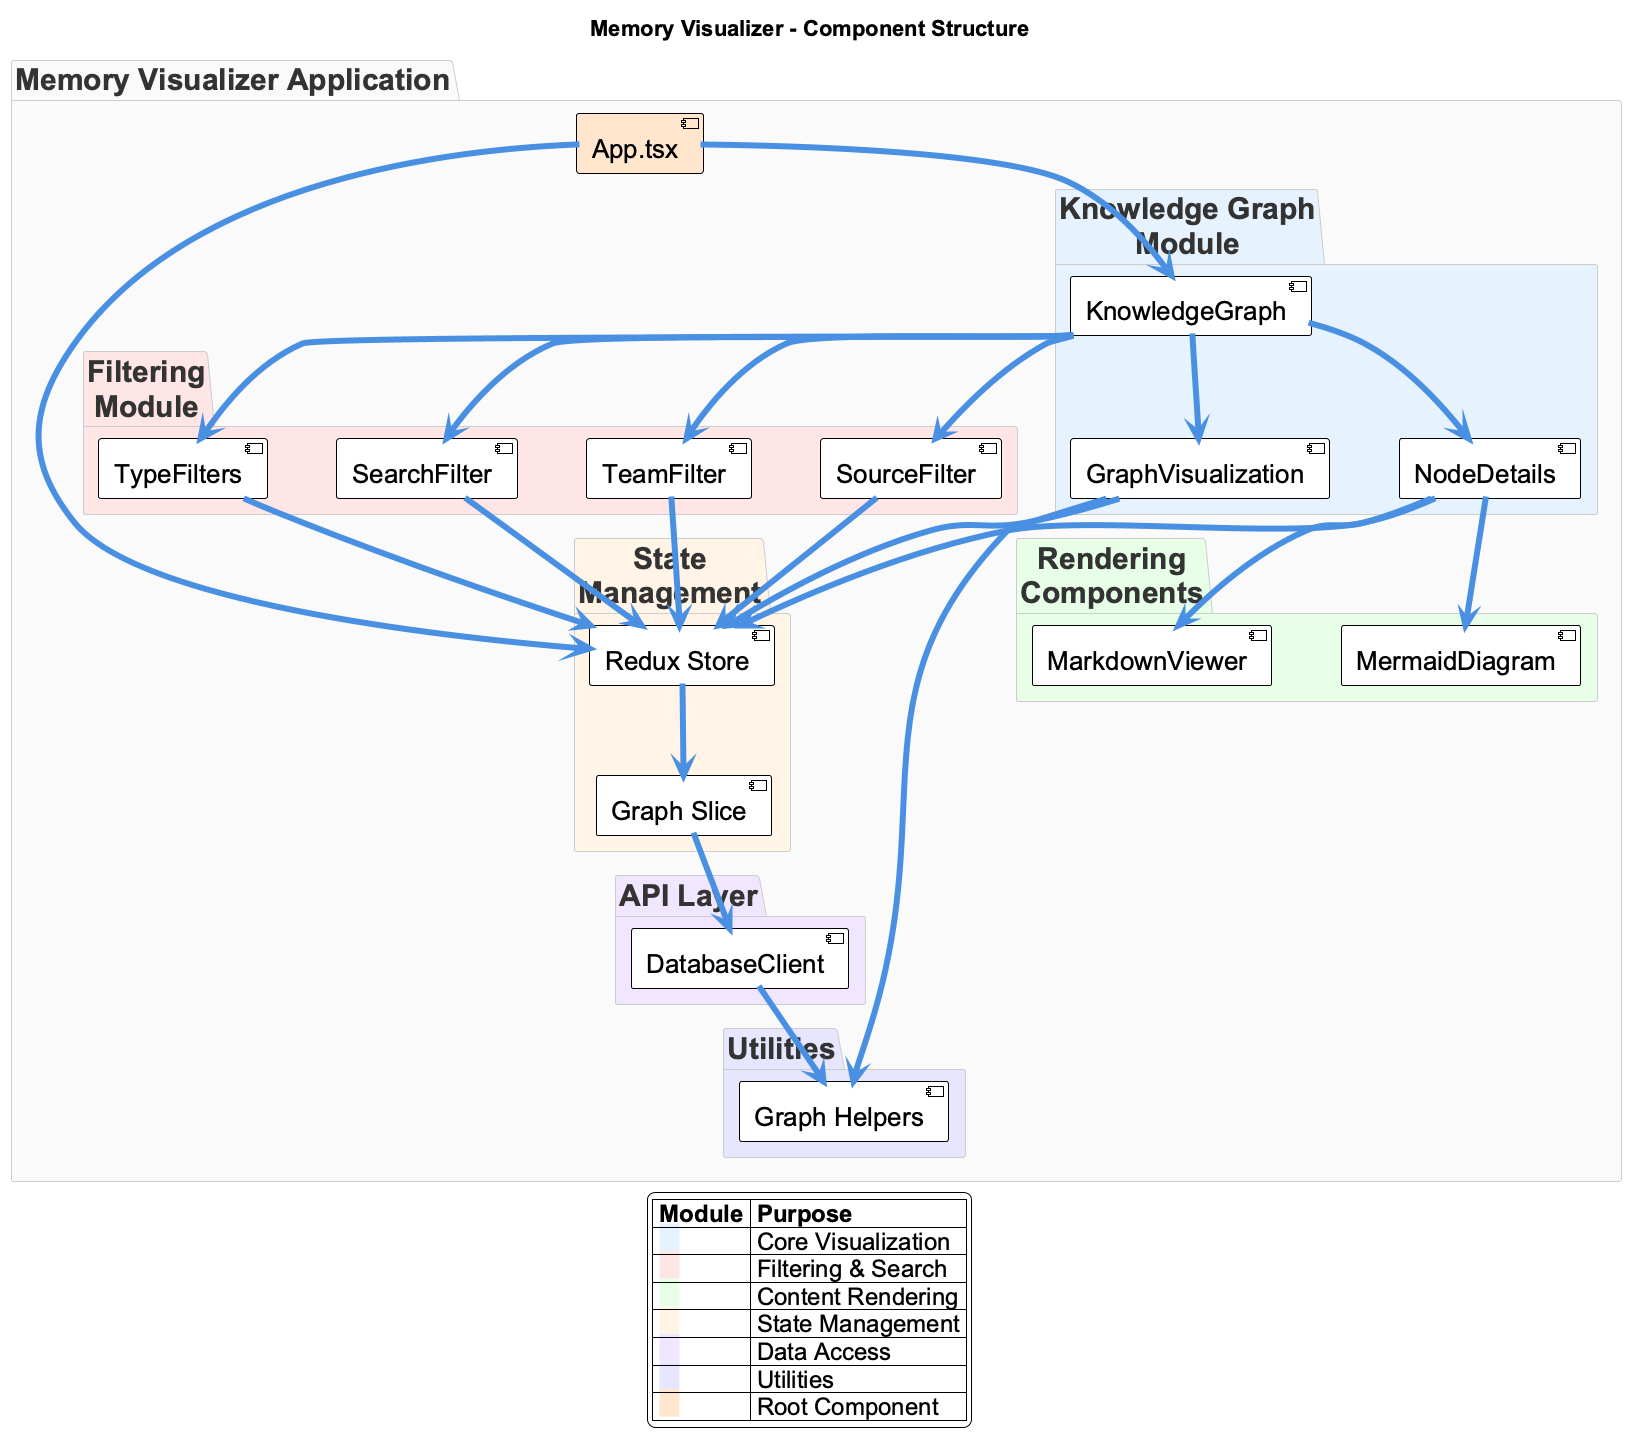

The diagram above was rendered by PlantUML. Its source (embedded in the PNG):
@startuml memory-visualizer-components
!include _standard-style.puml

title Memory Visualizer - Component Structure

' Presentation styling
skinparam defaultFontSize 28
skinparam packageFontSize 30
skinparam componentFontSize 26
skinparam arrowThickness 6
skinparam nodesep 70
skinparam ranksep 90
skinparam noteFontSize 24
skinparam legendFontSize 24

package "Memory Visualizer Application" {

  component [App.tsx] as APP #FFE6CC

  package "Knowledge Graph\nModule" #E6F3FF {
    component [KnowledgeGraph] as KG
    component [GraphVisualization] as GRAPH
    component [NodeDetails] as DETAILS
  }

  package "Filtering\nModule" #FFE6E6 {
    component [TypeFilters] as TYPE_FILTER
    component [SearchFilter] as SEARCH
    component [TeamFilter] as TEAM_FILTER
    component [SourceFilter] as SOURCE_FILTER
  }

  package "Rendering\nComponents" #E6FFE6 {
    component [MarkdownViewer] as MARKDOWN
    component [MermaidDiagram] as MERMAID
  }

  package "State\nManagement" #FFF4E6 {
    component [Redux Store] as STORE
    component [Graph Slice] as SLICE
  }

  package "API Layer" #F0E6FF {
    component [DatabaseClient] as CLIENT
  }

  package "Utilities" #E6E6FF {
    component [Graph Helpers] as HELPERS
  }
}

' Relationships - simplified for clarity
APP --> KG
APP --> STORE

KG --> GRAPH
KG --> DETAILS
KG --> TYPE_FILTER
KG --> SEARCH
KG --> TEAM_FILTER
KG --> SOURCE_FILTER

GRAPH --> HELPERS
GRAPH --> STORE

DETAILS --> MARKDOWN
DETAILS --> MERMAID
DETAILS --> STORE

TYPE_FILTER --> STORE
SEARCH --> STORE
TEAM_FILTER --> STORE
SOURCE_FILTER --> STORE

STORE --> SLICE
SLICE --> CLIENT
CLIENT --> HELPERS

legend bottom
  |= Module |= Purpose |
  | <back:#E6F3FF>   </back> | Core Visualization |
  | <back:#FFE6E6>   </back> | Filtering & Search |
  | <back:#E6FFE6>   </back> | Content Rendering |
  | <back:#FFF4E6>   </back> | State Management |
  | <back:#F0E6FF>   </back> | Data Access |
  | <back:#E6E6FF>   </back> | Utilities |
  | <back:#FFE6CC>   </back> | Root Component |
endlegend

@enduml